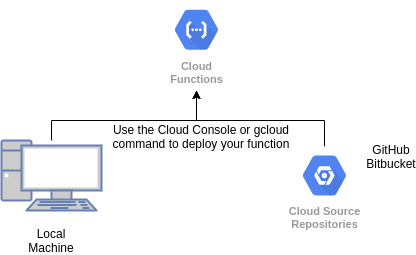

The diagram above was exported from draw.io. Its source (the exported page's mxGraphModel, read from the mxfile embedded in the PNG):
<mxGraphModel dx="931" dy="534" grid="1" gridSize="10" guides="1" tooltips="1" connect="1" arrows="1" fold="1" page="1" pageScale="1" pageWidth="850" pageHeight="1100" math="0" shadow="0">
  <root>
    <mxCell id="0" />
    <mxCell id="1" parent="0" />
    <mxCell id="8n1QhB2HksDotOuoB088-47" value="Cloud&#10;Functions" style="html=1;fillColor=#5184F3;strokeColor=none;verticalAlign=top;labelPosition=center;verticalLabelPosition=bottom;align=center;spacingTop=-6;fontSize=11;fontStyle=1;fontColor=#999999;shape=mxgraph.gcp2.hexIcon;prIcon=cloud_functions" vertex="1" parent="1">
      <mxGeometry x="392" y="40" width="66" height="58.5" as="geometry" />
    </mxCell>
    <mxCell id="8n1QhB2HksDotOuoB088-51" style="edgeStyle=orthogonalEdgeStyle;rounded=0;orthogonalLoop=1;jettySize=auto;html=1;strokeColor=#000000;strokeWidth=1;" edge="1" parent="1" source="8n1QhB2HksDotOuoB088-48">
      <mxGeometry relative="1" as="geometry">
        <mxPoint x="425" y="130" as="targetPoint" />
        <Array as="points">
          <mxPoint x="553" y="160" />
          <mxPoint x="425" y="160" />
        </Array>
      </mxGeometry>
    </mxCell>
    <mxCell id="8n1QhB2HksDotOuoB088-48" value="Cloud Source&#10;Repositories" style="html=1;fillColor=#5184F3;strokeColor=none;verticalAlign=top;labelPosition=center;verticalLabelPosition=bottom;align=center;spacingTop=-6;fontSize=11;fontStyle=1;fontColor=#999999;shape=mxgraph.gcp2.hexIcon;prIcon=placeholder" vertex="1" parent="1">
      <mxGeometry x="520" y="185.75" width="66" height="58.5" as="geometry" />
    </mxCell>
    <mxCell id="8n1QhB2HksDotOuoB088-50" style="edgeStyle=orthogonalEdgeStyle;rounded=0;orthogonalLoop=1;jettySize=auto;html=1;strokeColor=#000000;strokeWidth=1;" edge="1" parent="1" source="8n1QhB2HksDotOuoB088-49">
      <mxGeometry relative="1" as="geometry">
        <mxPoint x="425" y="130" as="targetPoint" />
        <Array as="points">
          <mxPoint x="280" y="160" />
          <mxPoint x="425" y="160" />
        </Array>
      </mxGeometry>
    </mxCell>
    <mxCell id="8n1QhB2HksDotOuoB088-49" value="" style="fontColor=#0066CC;verticalAlign=top;verticalLabelPosition=bottom;labelPosition=center;align=center;html=1;outlineConnect=0;fillColor=#CCCCCC;strokeColor=#6881B3;gradientColor=none;gradientDirection=north;strokeWidth=2;shape=mxgraph.networks.pc;" vertex="1" parent="1">
      <mxGeometry x="230" y="180" width="100" height="70" as="geometry" />
    </mxCell>
    <mxCell id="8n1QhB2HksDotOuoB088-52" value="Local&lt;br&gt;Machine" style="text;html=1;strokeColor=none;fillColor=none;align=center;verticalAlign=middle;whiteSpace=wrap;rounded=0;" vertex="1" parent="1">
      <mxGeometry x="260" y="270" width="40" height="20" as="geometry" />
    </mxCell>
    <mxCell id="8n1QhB2HksDotOuoB088-53" value="GitHub&lt;br&gt;Bitbucket" style="text;html=1;strokeColor=none;fillColor=none;align=center;verticalAlign=middle;whiteSpace=wrap;rounded=0;" vertex="1" parent="1">
      <mxGeometry x="600" y="186" width="40" height="20" as="geometry" />
    </mxCell>
    <mxCell id="8n1QhB2HksDotOuoB088-54" value="Use the Cloud Console or gcloud&lt;br&gt;command to deploy your function" style="text;html=1;strokeColor=none;fillColor=none;align=center;verticalAlign=middle;whiteSpace=wrap;rounded=0;" vertex="1" parent="1">
      <mxGeometry x="340" y="166" width="180" height="20" as="geometry" />
    </mxCell>
  </root>
</mxGraphModel>